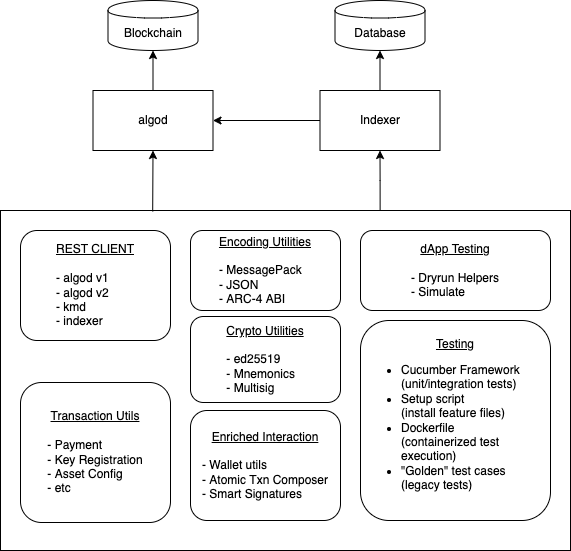

The diagram above was exported from draw.io. Its source (the exported page's mxGraphModel, read from the mxfile embedded in the PNG):
<mxGraphModel dx="633" dy="552" grid="1" gridSize="10" guides="1" tooltips="1" connect="1" arrows="1" fold="1" page="1" pageScale="1" pageWidth="850" pageHeight="1100" background="#ffffff" math="0" shadow="0">
  <root>
    <mxCell id="0" />
    <mxCell id="1" parent="0" />
    <mxCell id="Wqetf2JTwrelO_5sCt5Z-14" style="edgeStyle=orthogonalEdgeStyle;rounded=0;orthogonalLoop=1;jettySize=auto;html=1;exitX=0.666;exitY=0.001;exitDx=0;exitDy=0;exitPerimeter=0;" parent="1" source="Wqetf2JTwrelO_5sCt5Z-1" target="Wqetf2JTwrelO_5sCt5Z-9" edge="1">
      <mxGeometry relative="1" as="geometry">
        <mxPoint x="558" y="230" as="sourcePoint" />
        <mxPoint x="559" y="172" as="targetPoint" />
      </mxGeometry>
    </mxCell>
    <mxCell id="Wqetf2JTwrelO_5sCt5Z-1" value="" style="rounded=0;whiteSpace=wrap;html=1;glass=0;shadow=0;" parent="1" vertex="1">
      <mxGeometry x="180" y="230" width="570" height="340" as="geometry" />
    </mxCell>
    <mxCell id="Wqetf2JTwrelO_5sCt5Z-2" value="&lt;u&gt;REST CLIENT&lt;br&gt;&lt;/u&gt;&lt;br&gt;&lt;div&gt;&lt;div style=&quot;text-align: left&quot;&gt;&lt;span&gt;- algod v1&lt;/span&gt;&lt;/div&gt;&lt;span&gt;&lt;div style=&quot;text-align: left&quot;&gt;&lt;span&gt;- algod v2&lt;/span&gt;&lt;/div&gt;&lt;div style=&quot;text-align: left&quot;&gt;&lt;span&gt;- kmd&lt;/span&gt;&lt;/div&gt;&lt;/span&gt;&lt;span&gt;&lt;div style=&quot;text-align: left&quot;&gt;&lt;span&gt;- indexer&lt;/span&gt;&lt;/div&gt;&lt;/span&gt;&lt;/div&gt;" style="rounded=1;whiteSpace=wrap;html=1;" parent="1" vertex="1">
      <mxGeometry x="200" y="250" width="150" height="110" as="geometry" />
    </mxCell>
    <mxCell id="Wqetf2JTwrelO_5sCt5Z-3" value="&lt;u&gt;Transaction Utils&lt;/u&gt;&lt;u&gt;&lt;br&gt;&lt;/u&gt;&lt;br&gt;&lt;div style=&quot;text-align: left&quot;&gt;&lt;span&gt;- Payment&lt;/span&gt;&lt;/div&gt;&lt;div style=&quot;text-align: left&quot;&gt;&lt;span&gt;- Key Registration&lt;/span&gt;&lt;/div&gt;&lt;div style=&quot;text-align: left&quot;&gt;&lt;span&gt;- Asset Config&lt;/span&gt;&lt;/div&gt;&lt;div style=&quot;text-align: left&quot;&gt;&lt;span&gt;- etc&lt;/span&gt;&lt;/div&gt;" style="rounded=1;whiteSpace=wrap;html=1;" parent="1" vertex="1">
      <mxGeometry x="200" y="402" width="150" height="140" as="geometry" />
    </mxCell>
    <mxCell id="Wqetf2JTwrelO_5sCt5Z-4" value="&lt;u&gt;Encoding Utilities&lt;/u&gt;&lt;br&gt;&lt;br&gt;&lt;div style=&quot;text-align: left&quot;&gt;&lt;span&gt;- MessagePack&lt;/span&gt;&lt;/div&gt;&lt;div style=&quot;text-align: left&quot;&gt;&lt;span&gt;- JSON&lt;/span&gt;&lt;/div&gt;&lt;div style=&quot;text-align: left&quot;&gt;&lt;span&gt;- ARC-4 ABI&lt;/span&gt;&lt;/div&gt;" style="rounded=1;whiteSpace=wrap;html=1;" parent="1" vertex="1">
      <mxGeometry x="370" y="250" width="150" height="80" as="geometry" />
    </mxCell>
    <mxCell id="Wqetf2JTwrelO_5sCt5Z-5" value="&lt;div&gt;&lt;u&gt;Crypto Utilities&lt;/u&gt;&lt;/div&gt;&lt;div&gt;&lt;br&gt;&lt;/div&gt;&lt;div style=&quot;text-align: left&quot;&gt;&lt;span&gt;- ed25519&lt;/span&gt;&lt;/div&gt;&lt;div style=&quot;text-align: left&quot;&gt;&lt;span&gt;- Mnemonics&lt;/span&gt;&lt;/div&gt;&lt;div style=&quot;text-align: left&quot;&gt;&lt;span&gt;- Multisig&lt;/span&gt;&lt;/div&gt;" style="rounded=1;whiteSpace=wrap;html=1;align=center;" parent="1" vertex="1">
      <mxGeometry x="370" y="336" width="150" height="86" as="geometry" />
    </mxCell>
    <mxCell id="Wqetf2JTwrelO_5sCt5Z-6" value="&lt;u&gt;dApp Testing&lt;br&gt;&lt;br&gt;&lt;/u&gt;&lt;div style=&quot;text-align: left&quot;&gt;&lt;span&gt;- Dryrun Helpers&lt;/span&gt;&lt;/div&gt;&lt;div style=&quot;text-align: left&quot;&gt;&lt;span&gt;- Simulate&lt;/span&gt;&lt;/div&gt;" style="rounded=1;whiteSpace=wrap;html=1;" parent="1" vertex="1">
      <mxGeometry x="540" y="250" width="190" height="80" as="geometry" />
    </mxCell>
    <mxCell id="Wqetf2JTwrelO_5sCt5Z-7" value="&lt;u&gt;Testing&lt;/u&gt;&lt;br&gt;&lt;div style=&quot;text-align: left&quot;&gt;&lt;ul&gt;&lt;li&gt;&lt;span&gt;Cucumber Framework (unit/integration tests)&lt;br&gt;&lt;/span&gt;&lt;/li&gt;&lt;li&gt;&lt;span&gt;Setup script&lt;br&gt;&lt;/span&gt;(install feature files)&lt;br&gt;&lt;/li&gt;&lt;li&gt;&lt;span&gt;Dockerfile&lt;br&gt;&lt;/span&gt;(containerized test execution)&lt;br&gt;&lt;/li&gt;&lt;li&gt;&lt;span&gt;&quot;Golden&quot; test cases&lt;br&gt;&lt;/span&gt;(legacy tests)&lt;/li&gt;&lt;/ul&gt;&lt;/div&gt;" style="rounded=1;whiteSpace=wrap;html=1;" parent="1" vertex="1">
      <mxGeometry x="540" y="340" width="190" height="200" as="geometry" />
    </mxCell>
    <mxCell id="Wqetf2JTwrelO_5sCt5Z-16" style="edgeStyle=orthogonalEdgeStyle;rounded=0;orthogonalLoop=1;jettySize=auto;html=1;entryX=0.5;entryY=1;entryDx=0;entryDy=0;" parent="1" source="Wqetf2JTwrelO_5sCt5Z-8" target="Wqetf2JTwrelO_5sCt5Z-10" edge="1">
      <mxGeometry relative="1" as="geometry" />
    </mxCell>
    <mxCell id="Wqetf2JTwrelO_5sCt5Z-8" value="algod" style="rounded=0;whiteSpace=wrap;html=1;shadow=0;glass=0;" parent="1" vertex="1">
      <mxGeometry x="272.5" y="110" width="120" height="60" as="geometry" />
    </mxCell>
    <mxCell id="Wqetf2JTwrelO_5sCt5Z-15" style="edgeStyle=orthogonalEdgeStyle;rounded=0;orthogonalLoop=1;jettySize=auto;html=1;entryX=0.5;entryY=1;entryDx=0;entryDy=0;" parent="1" source="Wqetf2JTwrelO_5sCt5Z-9" target="Wqetf2JTwrelO_5sCt5Z-12" edge="1">
      <mxGeometry relative="1" as="geometry" />
    </mxCell>
    <mxCell id="Wqetf2JTwrelO_5sCt5Z-17" style="edgeStyle=orthogonalEdgeStyle;rounded=0;orthogonalLoop=1;jettySize=auto;html=1;entryX=1;entryY=0.5;entryDx=0;entryDy=0;" parent="1" source="Wqetf2JTwrelO_5sCt5Z-9" target="Wqetf2JTwrelO_5sCt5Z-8" edge="1">
      <mxGeometry relative="1" as="geometry" />
    </mxCell>
    <mxCell id="Wqetf2JTwrelO_5sCt5Z-9" value="Indexer" style="rounded=0;whiteSpace=wrap;html=1;shadow=0;glass=0;" parent="1" vertex="1">
      <mxGeometry x="499.5" y="110" width="120" height="60" as="geometry" />
    </mxCell>
    <mxCell id="Wqetf2JTwrelO_5sCt5Z-10" value="Blockchain" style="shape=cylinder;whiteSpace=wrap;html=1;boundedLbl=1;backgroundOutline=1;rounded=0;shadow=0;glass=0;" parent="1" vertex="1">
      <mxGeometry x="287.5" y="20" width="90" height="50" as="geometry" />
    </mxCell>
    <mxCell id="Wqetf2JTwrelO_5sCt5Z-12" value="Database" style="shape=cylinder;whiteSpace=wrap;html=1;boundedLbl=1;backgroundOutline=1;rounded=0;shadow=0;glass=0;" parent="1" vertex="1">
      <mxGeometry x="514.5" y="20" width="90" height="50" as="geometry" />
    </mxCell>
    <mxCell id="Wqetf2JTwrelO_5sCt5Z-13" value="" style="endArrow=classic;html=1;exitX=0.267;exitY=0.003;exitDx=0;exitDy=0;entryX=0.5;entryY=1;entryDx=0;entryDy=0;exitPerimeter=0;" parent="1" source="Wqetf2JTwrelO_5sCt5Z-1" target="Wqetf2JTwrelO_5sCt5Z-8" edge="1">
      <mxGeometry width="50" height="50" relative="1" as="geometry">
        <mxPoint x="400" y="250" as="sourcePoint" />
        <mxPoint x="450" y="200" as="targetPoint" />
      </mxGeometry>
    </mxCell>
    <mxCell id="2" value="&lt;div&gt;&lt;u&gt;Enriched Interaction&lt;/u&gt;&lt;/div&gt;&lt;div&gt;&lt;br&gt;&lt;/div&gt;&lt;div style=&quot;text-align: left&quot;&gt;&lt;span&gt;- Wallet utils&lt;/span&gt;&lt;/div&gt;&lt;div style=&quot;text-align: left&quot;&gt;&lt;span&gt;- Atomic Txn Composer&lt;/span&gt;&lt;/div&gt;&lt;div style=&quot;text-align: left&quot;&gt;&lt;span&gt;- Smart Signatures&lt;/span&gt;&lt;/div&gt;" style="rounded=1;whiteSpace=wrap;html=1;align=center;" parent="1" vertex="1">
      <mxGeometry x="370" y="430" width="150" height="110" as="geometry" />
    </mxCell>
  </root>
</mxGraphModel>